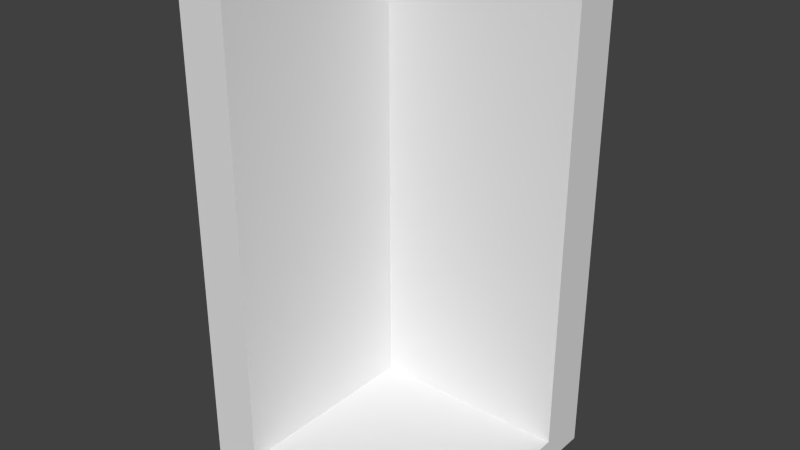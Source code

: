# Source: Wall01.blend  (saved by Blender 2.76.0; exported with 4.5.12 LTS)
import bpy
from mathutils import Matrix  # noqa: F401  (used for matrix-valued properties, if any)

bpy.ops.wm.read_factory_settings(use_empty=True)
scene = bpy.context.scene
scene.name = 'Scene'

# ---- collections
col_collection_1 = bpy.data.collections.new('Collection 1'); scene.collection.children.link(col_collection_1)

# ---- world
world_world = bpy.data.worlds.new('World'); scene.world = world_world
world_world.color = (0.05088, 0.05088, 0.05088)
world_world.use_sun_shadow = False
world_world.sun_shadow_jitter_overblur = 0.0
world_world.cycles.sampling_method = 'MANUAL'
world_world.cycles.sample_map_resolution = 256

# ---- meshes
me_cube_001 = bpy.data.meshes.new('Cube.001')
me_cube_001.from_pydata([(0.0, 0.1, -5.96e-08), (0.0, 2.0, -1.788e-07), (1.0, -2.98e-08, 2.384e-07), (-5.96e-08, 0.1, 1.0), (-5.96e-08, 2.0, 1.0), (1.0, 2.98e-08, 1.0), (0.2, 2.0, -1.192e-07), (1.0, 0.1, 2.384e-07), (0.0, -2.98e-08, -5.96e-08), (0.2, 0.1, 0.2), (1.0, 0.1, 1.0), (0.2, 2.0, 1.0), (-5.96e-08, 2.98e-08, 1.0), (0.2, 2.0, 0.2), (0.2, 0.1, 1.0), (1.0, 0.1, 0.2), (1.0, 2.0, 0.2), (1.0, 2.0, 1.788e-07)], [], [(2, 7, 15, 10, 5), (7, 2, 8, 0), (12, 8, 2, 5), (11, 4, 3, 14), (1, 6, 17, 7, 0), (15, 9, 14, 10), (8, 12, 3, 0), (5, 10, 14, 3, 12), (9, 13, 11, 14), (15, 7, 17, 16), (13, 16, 17, 6), (9, 15, 16, 13), (11, 13, 6, 1, 4), (4, 1, 0, 3)])
_uv = me_cube_001.uv_layers.new(name='UVMap')
_uv.uv.foreach_set('vector', [0.01278, 0.003237, 0.1085, 0.003237, 0.1085, 0.1956, 0.1085, 0.9928, 0.01278, 0.9928, 0.1063, 0.9939, 0.01266, 0.9939, 0.01266, 0.005829, 0.1063, 0.005829, 0.9941, 0.9957, 0.003511, 0.9957, 0.003511, 0.005073, 0.9941, 0.005073, 0.1377, 0.9924, 0.08424, 0.9924, 0.08424, 0.004434, 0.1377, 0.004434, 0.5097, 0.9924, 0.5986, 0.9924, 0.9224, 0.9924, 0.9224, 0.004434, 0.5097, 0.004434, 0.79, 0.2273, 0.79, 0.9881, 0.004265, 0.9881, 0.004265, 0.2273, 0.01266, 0.9939, 0.01266, 0.005829, 0.1063, 0.005829, 0.1063, 0.9939, 0.00923, 0.001985, 0.1075, 0.001985, 0.1075, 0.7911, 0.1075, 0.9952, 0.00923, 0.9952, 0.5049, 0.004434, 0.5049, 0.9924, 0.1521, 0.9924, 0.1521, 0.004434, 0.8659, 0.004434, 0.9234, 0.004434, 0.9234, 0.9924, 0.8659, 0.9924, 0.5747, 0.9283, 0.9055, 0.9283, 0.9235, 0.9894, 0.5962, 0.9894, 0.5668, 0.004434, 0.9215, 0.004434, 0.9215, 0.9924, 0.5668, 0.9924, 0.5636, 0.9894, 0.2121, 0.9894, 0.152, 0.9894, 0.1494, 0.9283, 0.5636, 0.9283, 0.5625, 0.9924, 0.1515, 0.9924, 0.1515, 0.004434, 0.5625, 0.004434])
me_cube_001.use_remesh_preserve_volume = False
me_cube_001.use_remesh_preserve_attributes = False
me_cube_001.use_mirror_vertex_groups = False
me_cube_001.update()

# ---- objects
ob_wall01 = bpy.data.objects.new('Wall01', me_cube_001)

# ---- transforms, parenting, visibility, modifiers, constraints
ob_wall01.location = (0.0, 0.0, 0.0)
ob_wall01.rotation_euler = (1.571, 0.0, 0.0)
ob_wall01.lineart.crease_threshold = 0.0

# ---- collection membership
col_collection_1.objects.link(ob_wall01)

# ---- scene / render settings (as saved in the file)
scene.frame_start = 1; scene.frame_end = 250; scene.frame_set(1)
scene.render.engine = 'BLENDER_EEVEE_NEXT'
scene.render.resolution_percentage = 50
scene.render.dither_intensity = 0.0
scene.cycles.use_denoising = False
scene.cycles.samples = 10
scene.cycles.sampling_pattern = 'TABULATED_SOBOL'
scene.cycles.light_sampling_threshold = 0.0
scene.cycles.use_adaptive_sampling = False
scene.cycles.use_light_tree = False
scene.cycles.blur_glossy = 0.0
scene.cycles.pixel_filter_type = 'GAUSSIAN'
scene.cycles.sample_clamp_indirect = 0.0
scene.view_settings.view_transform = 'Standard'
bpy.context.view_layer.update()

# ---- added for rendering (the .blend has no active camera and no usable light): camera, sun
cam_auto = bpy.data.cameras.new('AutoCamera')
cam_auto.lens = 50.0
cam_auto.sensor_width = 36.0
cam_auto.clip_end = 1000.0
ob_auto_camera = bpy.data.objects.new('AutoCamera', cam_auto)
scene.collection.objects.link(ob_auto_camera)
ob_auto_camera.location = (2.76633, -3.21959, 2.81306)
ob_auto_camera.rotation_euler = (1.09748, -7.21219e-08, 0.694738)
scene.camera = ob_auto_camera
light_auto_sun = bpy.data.lights.new('AutoSun', 'SUN')
light_auto_sun.energy = 3.0
light_auto_sun.angle = 0.0523599
ob_auto_sun = bpy.data.objects.new('AutoSun', light_auto_sun)
scene.collection.objects.link(ob_auto_sun)
ob_auto_sun.rotation_euler = (0.872665, 0.174533, 0.523599)
bpy.context.view_layer.update()
